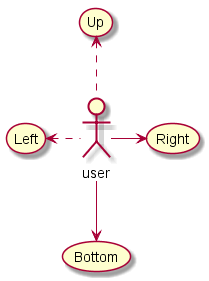

The diagram above was rendered by PlantUML. Its source (embedded in the PNG):
@startuml uc.8_arrow1
:user: --> (Bottom)
:user: -> (Right)
(Up) <.. :user:
(Left) <. :user:
@enduml